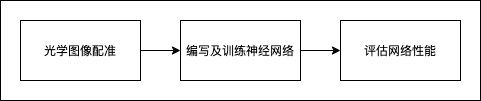

The diagram above was exported from draw.io. Its source (the exported page's mxGraphModel, read from the mxfile embedded in the PNG):
<mxGraphModel dx="678" dy="680" grid="1" gridSize="10" guides="1" tooltips="1" connect="1" arrows="1" fold="1" page="1" pageScale="1" pageWidth="827" pageHeight="1169" math="0" shadow="0">
  <root>
    <mxCell id="0" />
    <mxCell id="1" parent="0" />
    <mxCell id="7" value="" style="rounded=0;whiteSpace=wrap;html=1;fillColor=#FFFFFF;" parent="1" vertex="1">
      <mxGeometry x="300" y="60" width="480" height="100" as="geometry" />
    </mxCell>
    <mxCell id="4" value="" style="edgeStyle=none;html=1;strokeColor=#000000;" parent="1" source="2" target="3" edge="1">
      <mxGeometry relative="1" as="geometry" />
    </mxCell>
    <mxCell id="2" value="&lt;font color=&quot;#000000&quot;&gt;光学图像配准&lt;/font&gt;" style="rounded=0;whiteSpace=wrap;html=1;fillColor=#FFFFFF;strokeColor=#000000;" parent="1" vertex="1">
      <mxGeometry x="320" y="80" width="120" height="60" as="geometry" />
    </mxCell>
    <mxCell id="6" value="" style="edgeStyle=none;html=1;strokeColor=#000000;" parent="1" source="3" target="5" edge="1">
      <mxGeometry relative="1" as="geometry" />
    </mxCell>
    <mxCell id="3" value="&lt;font color=&quot;#000000&quot;&gt;编写及训练神经网络&lt;/font&gt;" style="rounded=0;whiteSpace=wrap;html=1;fillColor=#FFFFFF;strokeColor=#000000;" parent="1" vertex="1">
      <mxGeometry x="480" y="80" width="120" height="60" as="geometry" />
    </mxCell>
    <mxCell id="5" value="&lt;font color=&quot;#000000&quot;&gt;评估网络性能&lt;/font&gt;" style="rounded=0;whiteSpace=wrap;html=1;fillColor=#FFFFFF;strokeColor=#000000;" parent="1" vertex="1">
      <mxGeometry x="640" y="80" width="120" height="60" as="geometry" />
    </mxCell>
  </root>
</mxGraphModel>